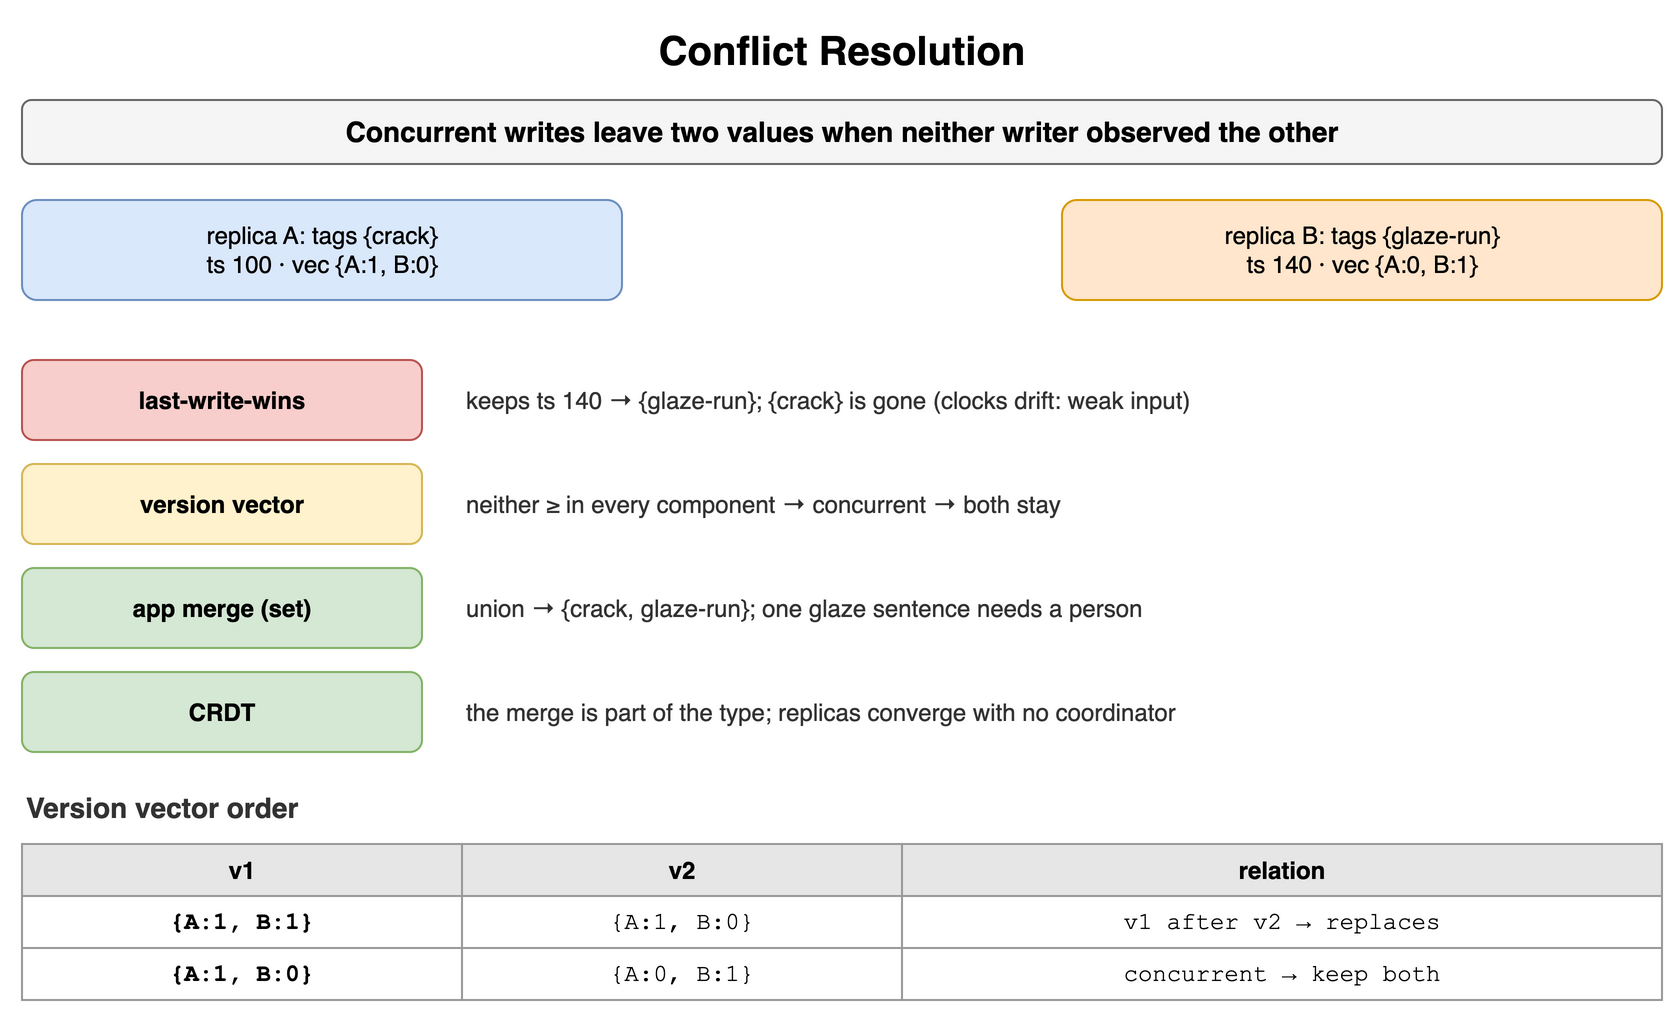

The diagram above was exported from draw.io. Its source (the exported page's mxGraphModel, read from the mxfile embedded in the PNG):
<mxGraphModel dx="900" dy="518" grid="1" gridSize="10" guides="1" tooltips="1" connect="1" arrows="1" fold="1" page="1" pageScale="1" pageWidth="900" pageHeight="518" math="0" shadow="0">
  <root>
    <mxCell id="0" />
    <mxCell id="1" parent="0" />
    <mxCell id="j1" value="Conflict Resolution" style="text;html=1;align=center;verticalAlign=middle;whiteSpace=wrap;fontSize=20;fontStyle=1;" vertex="1" parent="1">
      <mxGeometry x="40" y="10" width="820" height="30" as="geometry" />
    </mxCell>
    <mxCell id="j2" value="Concurrent writes leave two values when neither writer observed the other" style="rounded=1;whiteSpace=wrap;html=1;fillColor=#f5f5f5;strokeColor=#666666;fontStyle=1;fontSize=14;" vertex="1" parent="1">
      <mxGeometry x="40" y="50" width="820" height="32" as="geometry" />
    </mxCell>
    <mxCell id="j3" value="replica A: tags {crack}&lt;br&gt;ts 100 · vec {A:1, B:0}" style="rounded=1;whiteSpace=wrap;html=1;fillColor=#dae8fc;strokeColor=#6c8ebf;fontSize=12;align=center;" vertex="1" parent="1">
      <mxGeometry x="40" y="100" width="300" height="50" as="geometry" />
    </mxCell>
    <mxCell id="j4" value="replica B: tags {glaze-run}&lt;br&gt;ts 140 · vec {A:0, B:1}" style="rounded=1;whiteSpace=wrap;html=1;fillColor=#ffe6cc;strokeColor=#d79b00;fontSize=12;align=center;" vertex="1" parent="1">
      <mxGeometry x="560" y="100" width="300" height="50" as="geometry" />
    </mxCell>
    <mxCell id="j5" value="last-write-wins" style="rounded=1;whiteSpace=wrap;html=1;fillColor=#f8cecc;strokeColor=#b85450;fontSize=12;align=center;fontStyle=1;" vertex="1" parent="1">
      <mxGeometry x="40" y="180" width="200" height="40" as="geometry" />
    </mxCell>
    <mxCell id="j6" value="keeps ts 140 → {glaze-run}; {crack} is gone (clocks drift: weak input)" style="text;html=1;whiteSpace=wrap;fontSize=11;align=left;verticalAlign=middle;fontSize=12;fontColor=#333333;" vertex="1" parent="1">
      <mxGeometry x="260" y="180" width="600" height="40" as="geometry" />
    </mxCell>
    <mxCell id="j7" value="version vector" style="rounded=1;whiteSpace=wrap;html=1;fillColor=#fff2cc;strokeColor=#d6b656;fontSize=12;align=center;fontStyle=1;" vertex="1" parent="1">
      <mxGeometry x="40" y="232" width="200" height="40" as="geometry" />
    </mxCell>
    <mxCell id="j8" value="neither ≥ in every component → concurrent → both stay" style="text;html=1;whiteSpace=wrap;fontSize=11;align=left;verticalAlign=middle;fontSize=12;fontColor=#333333;" vertex="1" parent="1">
      <mxGeometry x="260" y="232" width="600" height="40" as="geometry" />
    </mxCell>
    <mxCell id="j9" value="app merge (set)" style="rounded=1;whiteSpace=wrap;html=1;fillColor=#d5e8d4;strokeColor=#82b366;fontSize=12;align=center;fontStyle=1;" vertex="1" parent="1">
      <mxGeometry x="40" y="284" width="200" height="40" as="geometry" />
    </mxCell>
    <mxCell id="j10" value="union → {crack, glaze-run}; one glaze sentence needs a person" style="text;html=1;whiteSpace=wrap;fontSize=11;align=left;verticalAlign=middle;fontSize=12;fontColor=#333333;" vertex="1" parent="1">
      <mxGeometry x="260" y="284" width="600" height="40" as="geometry" />
    </mxCell>
    <mxCell id="j11" value="CRDT" style="rounded=1;whiteSpace=wrap;html=1;fillColor=#d5e8d4;strokeColor=#82b366;fontSize=12;align=center;fontStyle=1;" vertex="1" parent="1">
      <mxGeometry x="40" y="336" width="200" height="40" as="geometry" />
    </mxCell>
    <mxCell id="j12" value="the merge is part of the type; replicas converge with no coordinator" style="text;html=1;whiteSpace=wrap;fontSize=11;align=left;verticalAlign=middle;fontSize=12;fontColor=#333333;" vertex="1" parent="1">
      <mxGeometry x="260" y="336" width="600" height="40" as="geometry" />
    </mxCell>
    <mxCell id="j13" value="Version vector order" style="text;html=1;whiteSpace=wrap;fontSize=11;align=left;verticalAlign=middle;fontSize=14;fontColor=#333333;fontStyle=1;" vertex="1" parent="1">
      <mxGeometry x="40" y="394" width="400" height="20" as="geometry" />
    </mxCell>
    <mxCell id="j14" value="v1" style="whiteSpace=wrap;html=1;fillColor=#e6e6e6;strokeColor=#999999;fontStyle=1;fontSize=12;" vertex="1" parent="1">
      <mxGeometry x="40" y="422" width="220" height="26" as="geometry" />
    </mxCell>
    <mxCell id="j15" value="v2" style="whiteSpace=wrap;html=1;fillColor=#e6e6e6;strokeColor=#999999;fontStyle=1;fontSize=12;" vertex="1" parent="1">
      <mxGeometry x="260" y="422" width="220" height="26" as="geometry" />
    </mxCell>
    <mxCell id="j16" value="relation" style="whiteSpace=wrap;html=1;fillColor=#e6e6e6;strokeColor=#999999;fontStyle=1;fontSize=12;" vertex="1" parent="1">
      <mxGeometry x="480" y="422" width="380" height="26" as="geometry" />
    </mxCell>
    <mxCell id="j17" value="{A:1, B:1}" style="whiteSpace=wrap;html=1;strokeColor=#999999;fontSize=12;fillColor=#ffffff;fontFamily=Courier New;fontStyle=1;" vertex="1" parent="1">
      <mxGeometry x="40" y="448" width="220" height="26" as="geometry" />
    </mxCell>
    <mxCell id="j18" value="{A:1, B:0}" style="whiteSpace=wrap;html=1;strokeColor=#999999;fontSize=12;fillColor=#ffffff;fontFamily=Courier New;" vertex="1" parent="1">
      <mxGeometry x="260" y="448" width="220" height="26" as="geometry" />
    </mxCell>
    <mxCell id="j19" value="v1 after v2 → replaces" style="whiteSpace=wrap;html=1;strokeColor=#999999;fontSize=12;fillColor=#ffffff;fontFamily=Courier New;" vertex="1" parent="1">
      <mxGeometry x="480" y="448" width="380" height="26" as="geometry" />
    </mxCell>
    <mxCell id="j20" value="{A:1, B:0}" style="whiteSpace=wrap;html=1;strokeColor=#999999;fontSize=12;fillColor=#ffffff;fontFamily=Courier New;fontStyle=1;" vertex="1" parent="1">
      <mxGeometry x="40" y="474" width="220" height="26" as="geometry" />
    </mxCell>
    <mxCell id="j21" value="{A:0, B:1}" style="whiteSpace=wrap;html=1;strokeColor=#999999;fontSize=12;fillColor=#ffffff;fontFamily=Courier New;" vertex="1" parent="1">
      <mxGeometry x="260" y="474" width="220" height="26" as="geometry" />
    </mxCell>
    <mxCell id="j22" value="concurrent → keep both" style="whiteSpace=wrap;html=1;strokeColor=#999999;fontSize=12;fillColor=#ffffff;fontFamily=Courier New;" vertex="1" parent="1">
      <mxGeometry x="480" y="474" width="380" height="26" as="geometry" />
    </mxCell>
  </root>
</mxGraphModel>